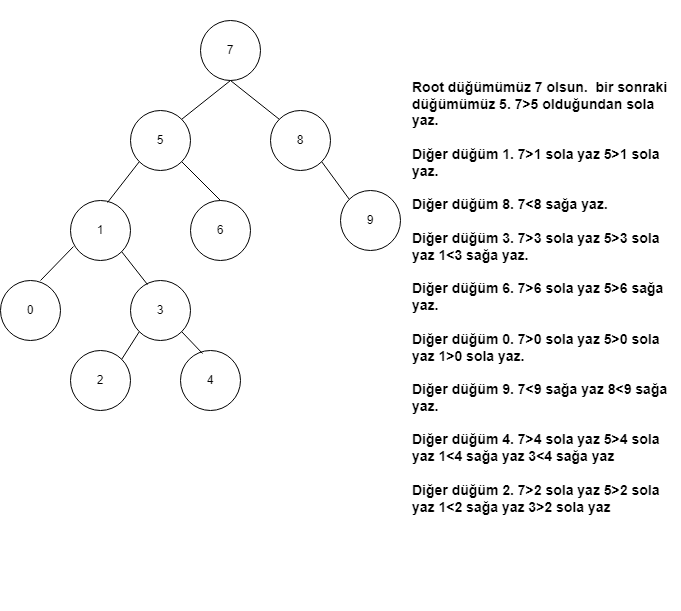

The diagram above was exported from draw.io. Its source (the exported page's mxGraphModel, read from the mxfile embedded in the PNG):
<mxGraphModel dx="658" dy="438" grid="1" gridSize="10" guides="1" tooltips="1" connect="1" arrows="1" fold="1" page="1" pageScale="1" pageWidth="827" pageHeight="1169" math="0" shadow="0">
  <root>
    <mxCell id="0" />
    <mxCell id="1" parent="0" />
    <mxCell id="FakyHJAWa0B4xeE7__i--1" value="7" style="ellipse;whiteSpace=wrap;html=1;" vertex="1" parent="1">
      <mxGeometry x="360" y="40" width="60" height="60" as="geometry" />
    </mxCell>
    <mxCell id="FakyHJAWa0B4xeE7__i--7" value="5" style="ellipse;whiteSpace=wrap;html=1;" vertex="1" parent="1">
      <mxGeometry x="290" y="130" width="60" height="60" as="geometry" />
    </mxCell>
    <mxCell id="FakyHJAWa0B4xeE7__i--8" value="1" style="ellipse;whiteSpace=wrap;html=1;" vertex="1" parent="1">
      <mxGeometry x="230" y="220" width="60" height="60" as="geometry" />
    </mxCell>
    <mxCell id="FakyHJAWa0B4xeE7__i--9" value="8" style="ellipse;whiteSpace=wrap;html=1;" vertex="1" parent="1">
      <mxGeometry x="430" y="130" width="60" height="60" as="geometry" />
    </mxCell>
    <mxCell id="FakyHJAWa0B4xeE7__i--10" value="9" style="ellipse;whiteSpace=wrap;html=1;" vertex="1" parent="1">
      <mxGeometry x="500" y="210" width="60" height="60" as="geometry" />
    </mxCell>
    <mxCell id="FakyHJAWa0B4xeE7__i--11" value="3" style="ellipse;whiteSpace=wrap;html=1;" vertex="1" parent="1">
      <mxGeometry x="290" y="300" width="60" height="60" as="geometry" />
    </mxCell>
    <mxCell id="FakyHJAWa0B4xeE7__i--12" value="6" style="ellipse;whiteSpace=wrap;html=1;" vertex="1" parent="1">
      <mxGeometry x="350" y="220" width="60" height="60" as="geometry" />
    </mxCell>
    <mxCell id="FakyHJAWa0B4xeE7__i--13" value="0" style="ellipse;whiteSpace=wrap;html=1;" vertex="1" parent="1">
      <mxGeometry x="160" y="300" width="60" height="60" as="geometry" />
    </mxCell>
    <mxCell id="FakyHJAWa0B4xeE7__i--14" value="4" style="ellipse;whiteSpace=wrap;html=1;" vertex="1" parent="1">
      <mxGeometry x="340" y="370" width="60" height="60" as="geometry" />
    </mxCell>
    <mxCell id="FakyHJAWa0B4xeE7__i--17" value="2" style="ellipse;whiteSpace=wrap;html=1;" vertex="1" parent="1">
      <mxGeometry x="230" y="370" width="60" height="60" as="geometry" />
    </mxCell>
    <mxCell id="FakyHJAWa0B4xeE7__i--18" value="" style="endArrow=none;html=1;rounded=0;entryX=0.5;entryY=1;entryDx=0;entryDy=0;exitX=1;exitY=0;exitDx=0;exitDy=0;" edge="1" parent="1" source="FakyHJAWa0B4xeE7__i--7" target="FakyHJAWa0B4xeE7__i--1">
      <mxGeometry width="50" height="50" relative="1" as="geometry">
        <mxPoint x="390" y="330" as="sourcePoint" />
        <mxPoint x="440" y="280" as="targetPoint" />
      </mxGeometry>
    </mxCell>
    <mxCell id="FakyHJAWa0B4xeE7__i--19" value="" style="endArrow=none;html=1;rounded=0;entryX=0.5;entryY=1;entryDx=0;entryDy=0;exitX=0;exitY=0;exitDx=0;exitDy=0;" edge="1" parent="1" source="FakyHJAWa0B4xeE7__i--9" target="FakyHJAWa0B4xeE7__i--1">
      <mxGeometry width="50" height="50" relative="1" as="geometry">
        <mxPoint x="351.21320343559637" y="148.78679656440363" as="sourcePoint" />
        <mxPoint x="400" y="110" as="targetPoint" />
      </mxGeometry>
    </mxCell>
    <mxCell id="FakyHJAWa0B4xeE7__i--20" value="" style="endArrow=none;html=1;rounded=0;entryX=0;entryY=1;entryDx=0;entryDy=0;exitX=0.617;exitY=0.033;exitDx=0;exitDy=0;exitPerimeter=0;" edge="1" parent="1" source="FakyHJAWa0B4xeE7__i--8" target="FakyHJAWa0B4xeE7__i--7">
      <mxGeometry width="50" height="50" relative="1" as="geometry">
        <mxPoint x="351.21320343559637" y="148.78679656440363" as="sourcePoint" />
        <mxPoint x="400" y="110" as="targetPoint" />
      </mxGeometry>
    </mxCell>
    <mxCell id="FakyHJAWa0B4xeE7__i--22" value="" style="endArrow=none;html=1;rounded=0;entryX=1;entryY=1;entryDx=0;entryDy=0;exitX=0.5;exitY=0;exitDx=0;exitDy=0;" edge="1" parent="1" source="FakyHJAWa0B4xeE7__i--12" target="FakyHJAWa0B4xeE7__i--7">
      <mxGeometry width="50" height="50" relative="1" as="geometry">
        <mxPoint x="270" y="230" as="sourcePoint" />
        <mxPoint x="330" y="200" as="targetPoint" />
      </mxGeometry>
    </mxCell>
    <mxCell id="FakyHJAWa0B4xeE7__i--24" value="" style="endArrow=none;html=1;rounded=0;entryX=1;entryY=1;entryDx=0;entryDy=0;exitX=0.283;exitY=0.067;exitDx=0;exitDy=0;exitPerimeter=0;" edge="1" parent="1" source="FakyHJAWa0B4xeE7__i--11" target="FakyHJAWa0B4xeE7__i--8">
      <mxGeometry width="50" height="50" relative="1" as="geometry">
        <mxPoint x="270" y="230" as="sourcePoint" />
        <mxPoint x="330" y="200" as="targetPoint" />
      </mxGeometry>
    </mxCell>
    <mxCell id="FakyHJAWa0B4xeE7__i--25" value="" style="endArrow=none;html=1;rounded=0;entryX=1;entryY=1;entryDx=0;entryDy=0;exitX=0.367;exitY=0.05;exitDx=0;exitDy=0;exitPerimeter=0;" edge="1" parent="1" source="FakyHJAWa0B4xeE7__i--14" target="FakyHJAWa0B4xeE7__i--11">
      <mxGeometry width="50" height="50" relative="1" as="geometry">
        <mxPoint x="316.98" y="314.02" as="sourcePoint" />
        <mxPoint x="291.21320343559637" y="281.21320343559637" as="targetPoint" />
      </mxGeometry>
    </mxCell>
    <mxCell id="FakyHJAWa0B4xeE7__i--26" value="" style="endArrow=none;html=1;rounded=0;entryX=0.05;entryY=0.767;entryDx=0;entryDy=0;exitX=0.667;exitY=0;exitDx=0;exitDy=0;entryPerimeter=0;exitPerimeter=0;" edge="1" parent="1" source="FakyHJAWa0B4xeE7__i--13" target="FakyHJAWa0B4xeE7__i--8">
      <mxGeometry width="50" height="50" relative="1" as="geometry">
        <mxPoint x="316.98" y="314.02" as="sourcePoint" />
        <mxPoint x="291.21320343559637" y="281.21320343559637" as="targetPoint" />
      </mxGeometry>
    </mxCell>
    <mxCell id="FakyHJAWa0B4xeE7__i--27" value="" style="endArrow=none;html=1;rounded=0;entryX=0;entryY=1;entryDx=0;entryDy=0;exitX=1;exitY=0;exitDx=0;exitDy=0;" edge="1" parent="1" source="FakyHJAWa0B4xeE7__i--17" target="FakyHJAWa0B4xeE7__i--11">
      <mxGeometry width="50" height="50" relative="1" as="geometry">
        <mxPoint x="326.98" y="324.02" as="sourcePoint" />
        <mxPoint x="301.21320343559637" y="291.21320343559637" as="targetPoint" />
      </mxGeometry>
    </mxCell>
    <mxCell id="FakyHJAWa0B4xeE7__i--28" value="" style="endArrow=none;html=1;rounded=0;entryX=1;entryY=1;entryDx=0;entryDy=0;exitX=0;exitY=0;exitDx=0;exitDy=0;" edge="1" parent="1" source="FakyHJAWa0B4xeE7__i--10" target="FakyHJAWa0B4xeE7__i--9">
      <mxGeometry width="50" height="50" relative="1" as="geometry">
        <mxPoint x="390" y="330" as="sourcePoint" />
        <mxPoint x="440" y="280" as="targetPoint" />
      </mxGeometry>
    </mxCell>
    <mxCell id="FakyHJAWa0B4xeE7__i--29" value="&lt;font style=&quot;font-size: 14px&quot;&gt;&lt;b&gt;Root düğümümüz 7 olsun.&amp;nbsp; bir sonraki düğümümüz 5. 7&amp;gt;5 olduğundan sola yaz.&lt;br&gt;&lt;br&gt;Diğer düğüm 1. 7&amp;gt;1 sola yaz 5&amp;gt;1 sola yaz.&lt;br&gt;&lt;br&gt;Diğer düğüm 8. 7&amp;lt;8 sağa yaz.&lt;br&gt;&lt;br&gt;&lt;/b&gt;&lt;b&gt;Diğer düğüm 3. 7&amp;gt;3 sola yaz 5&amp;gt;3 sola yaz 1&amp;lt;3 sağa yaz.&lt;br&gt;&lt;/b&gt;&lt;b&gt;&lt;br&gt;&lt;/b&gt;&lt;b&gt;Diğer düğüm 6. 7&amp;gt;6 sola yaz 5&amp;gt;6 sağa yaz.&lt;br&gt;&lt;/b&gt;&lt;b&gt;&lt;br&gt;&lt;/b&gt;&lt;b&gt;Diğer düğüm 0. 7&amp;gt;0 sola yaz 5&amp;gt;0 sola yaz 1&amp;gt;0 sola yaz.&lt;br&gt;&lt;/b&gt;&lt;b&gt;&lt;br&gt;&lt;/b&gt;&lt;b&gt;Diğer düğüm 9. 7&amp;lt;9 sağa yaz 8&amp;lt;9 sağa yaz.&lt;br&gt;&lt;br&gt;Diğer düğüm 4. 7&amp;gt;4 sola yaz 5&amp;gt;4 sola yaz 1&amp;lt;4 sağa yaz 3&amp;lt;4 sağa yaz&lt;br&gt;&lt;br&gt;&lt;/b&gt;&lt;b&gt;Diğer düğüm 2. 7&amp;gt;2 sola yaz 5&amp;gt;2 sola yaz 1&amp;lt;2 sağa yaz 3&amp;gt;2 sola yaz&lt;/b&gt;&lt;b&gt;&lt;br&gt;&lt;/b&gt;&lt;b&gt;&lt;br&gt;&lt;/b&gt;&lt;/font&gt;" style="text;html=1;strokeColor=none;fillColor=none;align=left;verticalAlign=middle;whiteSpace=wrap;rounded=0;" vertex="1" parent="1">
      <mxGeometry x="570" y="20" width="270" height="610" as="geometry" />
    </mxCell>
  </root>
</mxGraphModel>